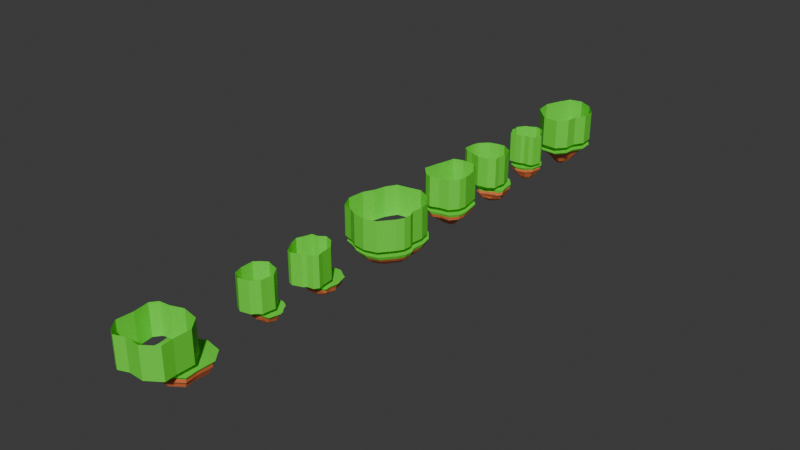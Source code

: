# Source: Island1.blend  (saved by Blender 4.0.36; exported with 4.5.12 LTS)
import bpy
from mathutils import Matrix  # noqa: F401  (used for matrix-valued properties, if any)

bpy.ops.wm.read_factory_settings(use_empty=True)
scene = bpy.context.scene
scene.name = 'Scene'

# ---- collections
col_collection = bpy.data.collections.new('Collection'); scene.collection.children.link(col_collection)

# ---- materials (node trees are filled in below, after node groups)
mat_base = bpy.data.materials.new('Base')
mat_base.alpha_threshold = 0.0
mat_base.use_transparent_shadow = False
mat_base.roughness = 0.5
mat_base.line_color = (0.0, 0.0, 0.0, 1.0)
mat_grass = bpy.data.materials.new('Grass')
mat_grass.use_transparent_shadow = False

# ---- material node trees
mat_base.use_nodes = True; mat_base.node_tree.nodes.clear()
_N = mat_base.node_tree.nodes; _L = mat_base.node_tree.links
n0 = _N.new('ShaderNodeOutputMaterial'); n0.name = 'Material Output'; n0.location = (300, 300)
n1 = _N.new('ShaderNodeBsdfPrincipled'); n1.name = 'Principled BSDF'; n1.location = (10, 300)
n1.inputs[0].default_value = (0.8007, 0.2003, 0.06571, 1.0)
n1.inputs[3].default_value = 1.45
_L.new(n1.outputs[0], n0.inputs[0])
n0.is_active_output = True
mat_grass.use_nodes = True; mat_grass.node_tree.nodes.clear()
_N = mat_grass.node_tree.nodes; _L = mat_grass.node_tree.links
n0 = _N.new('ShaderNodeBsdfPrincipled'); n0.name = 'Principled BSDF'; n0.location = (10, 300)
n0.inputs[0].default_value = (0.1384, 0.8005, 0.04214, 1.0)
n0.inputs[3].default_value = 1.45
n1 = _N.new('ShaderNodeOutputMaterial'); n1.name = 'Material Output'; n1.location = (300, 300)
_L.new(n0.outputs[0], n1.inputs[0])
n1.is_active_output = True

# ---- world
world_world = bpy.data.worlds.new('World'); scene.world = world_world
world_world.use_nodes = True; world_world.node_tree.nodes.clear()
_N = world_world.node_tree.nodes; _L = world_world.node_tree.links
n0 = _N.new('ShaderNodeOutputWorld'); n0.name = 'World Output'; n0.location = (300, 300)
n1 = _N.new('ShaderNodeBackground'); n1.name = 'Background'; n1.location = (10, 300)
n1.inputs[0].default_value = (0.05088, 0.05088, 0.05088, 1.0)
_L.new(n1.outputs[0], n0.inputs[0])
n0.is_active_output = True
world_world.color = (0.05088, 0.05088, 0.05088)
world_world.use_sun_shadow = False
world_world.sun_shadow_jitter_overblur = 0.0

# ---- meshes
me_vert = bpy.data.meshes.new('Vert')
me_vert.from_pydata([(-3.929, 1.172, 0.1266), (-2.851, 2.805, 0.03759), (-1.58, 3.262, 0.08216), (-0.8752, 3.545, -0.0104), (0.06595, 4.102, 0.009945), (1.401, 3.973, 0.05441), (2.797, 3.076, 0.09449), (3.461, 1.859, 0.03672), (4.388, 0.6707, 0.005593), (4.638, -0.2964, 0.1034), (4.261, -1.747, 0.1011), (3.885, -3.169, 0.02102), (2.637, -3.584, 0.03688), (1.082, -3.55, -0.005436), (0.164, -4.01, 0.1052), (-1.547, -4.253, 0.003683), (-3.359, -4.25, -0.002475), (-3.791, -3.222, 0.1092), (-4.561, -1.83, 0.04833), (-4.355, -0.7541, -0.0559), (-4.63, 0.3746, 0.09446), (-3.864, 1.172, -0.04345), (-2.797, 2.743, -0.08508), (-1.548, 3.188, -0.06932), (-2.832, 0.7454, -1.927), (-0.8683, 3.467, -0.1445), (0.05298, 3.989, -0.1137), (1.346, 3.819, -0.07869), (2.696, 2.97, -0.04711), (3.352, 1.795, -0.08789), (4.231, 0.6261, -0.09539), (4.542, -0.31, -0.07533), (4.171, -1.715, -0.04252), (3.744, -3.055, -0.04995), (2.548, -3.44, -0.01677), (1.041, -3.424, -0.01747), (0.1418, -3.853, 0.01359), (-1.513, -4.059, -0.1137), (-3.264, -4.135, -0.08945), (-3.713, -3.149, -0.05907), (-4.407, -1.772, -0.02558), (-4.184, -0.7287, -0.0968), (-4.443, 0.3506, -0.008675), (-3.303, 0.9317, -0.973), (-2.413, 2.311, -1.018), (-1.366, 2.74, -1.029), (-1.876, 0.4036, -2.966), (-0.7822, 2.991, -1.044), (0.03025, 3.404, -1.031), (1.14, 3.233, -0.9823), (2.396, 2.6, -1.052), (2.854, 1.498, -1.008), (3.678, 0.5257, -1.024), (3.96, -0.2987, -1.036), (3.534, -1.504, -0.9821), (3.225, -2.694, -1.018), (2.189, -3.054, -1.008), (0.9111, -3.107, -1.044), (0.1449, -3.474, -1.019), (-1.32, -3.53, -0.9921), (-2.828, -3.617, -1.023), (-3.142, -2.723, -0.9442), (-3.838, -1.575, -0.9945), (-3.628, -0.6695, -0.9968), (-3.892, 0.2736, -0.9927), (-2.078, 1.933, -1.981), (-1.192, 2.317, -2.005), (-1.206, 0.1381, -3.404), (-0.6588, 2.465, -1.966), (0.04226, 2.762, -1.915), (0.981, 2.781, -1.986), (2.02, 2.18, -2.015), (2.416, 1.238, -1.966), (3.041, 0.3571, -1.909), (3.366, -0.3031, -2.0), (3.062, -1.341, -1.988), (2.704, -2.307, -1.941), (1.851, -2.646, -1.971), (0.7278, -2.577, -1.943), (0.07746, -2.944, -1.941), (-1.145, -3.154, -2.013), (-2.45, -3.158, -2.01), (-2.757, -2.392, -1.938), (-3.256, -1.386, -1.919), (-3.133, -0.6127, -1.961), (-3.377, 0.2015, -1.978), (-1.354, 1.104, -2.94), (-0.7953, 1.339, -2.962), (-0.473, 1.477, -2.976), (-0.03418, 1.695, -2.959), (0.5673, 1.655, -2.96), (1.178, 1.229, -2.904), (1.479, 0.6777, -2.946), (1.932, 0.1563, -2.974), (2.083, -0.2895, -2.985), (1.827, -0.9333, -2.879), (1.674, -1.579, -2.942), (1.133, -1.81, -2.996), (0.4308, -1.795, -2.998), (0.002005, -1.962, -2.92), (-0.7711, -2.076, -2.968), (-1.579, -2.076, -2.949), (-1.748, -1.6, -2.86), (-2.074, -0.9772, -2.859), (-1.955, -0.4934, -2.85), (-2.11, 0.01149, -2.857), (-0.8981, 0.5847, -3.42), (-0.5518, 0.7533, -3.473), (-0.3371, 0.8066, -3.421), (-0.05506, 0.885, -3.295), (0.3063, 0.9145, -3.406), (0.7019, 0.6679, -3.414), (0.9093, 0.339, -3.489), (1.123, -0.0248, -3.364), (1.26, -0.2854, -3.474), (1.12, -0.6938, -3.422), (0.9758, -1.058, -3.34), (0.6429, -1.177, -3.351), (0.2274, -1.221, -3.448), (-0.04432, -1.346, -3.416), (-0.5285, -1.402, -3.436), (-1.026, -1.386, -3.391), (-1.183, -1.129, -3.449), (-1.418, -0.7208, -3.496), (-1.284, -0.4148, -3.363), (-1.373, -0.08842, -3.363), (-0.1228, -0.2874, -4.017)], [], [(31, 30, 52, 53), (38, 37, 59, 60), (23, 22, 44, 45), (30, 29, 51, 52), (37, 36, 58, 59), (22, 21, 43, 44), (21, 42, 64, 43), (29, 28, 50, 51), (36, 35, 57, 58), (25, 23, 45, 47), (28, 27, 49, 50), (35, 34, 56, 57), (42, 41, 63, 64), (27, 26, 48, 49), (34, 33, 55, 56), (41, 40, 62, 63), (26, 25, 47, 48), (33, 32, 54, 55), (40, 39, 61, 62), (32, 31, 53, 54), (39, 38, 60, 61), (14, 13, 35, 36), (7, 6, 28, 29), (0, 20, 42, 21), (1, 0, 21, 22), (15, 14, 36, 37), (8, 7, 29, 30), (2, 1, 22, 23), (16, 15, 37, 38), (9, 8, 30, 31), (17, 16, 38, 39), (10, 9, 31, 32), (18, 17, 39, 40), (11, 10, 32, 33), (4, 3, 25, 26), (19, 18, 40, 41), (12, 11, 33, 34), (5, 4, 26, 27), (20, 19, 41, 42), (13, 12, 34, 35), (6, 5, 27, 28), (3, 2, 23, 25), (57, 56, 77, 78), (64, 63, 84, 85), (49, 48, 69, 70), (56, 55, 76, 77), (63, 62, 83, 84), (48, 47, 68, 69), (55, 54, 75, 76), (62, 61, 82, 83), (54, 53, 74, 75), (61, 60, 81, 82), (53, 52, 73, 74), (60, 59, 80, 81), (45, 44, 65, 66), (52, 51, 72, 73), (59, 58, 79, 80), (44, 43, 24, 65), (43, 64, 85, 24), (51, 50, 71, 72), (58, 57, 78, 79), (47, 45, 66, 68), (50, 49, 70, 71), (73, 72, 92, 93), (80, 79, 99, 100), (65, 24, 46, 86), (24, 85, 105, 46), (72, 71, 91, 92), (79, 78, 98, 99), (68, 66, 87, 88), (71, 70, 90, 91), (78, 77, 97, 98), (85, 84, 104, 105), (70, 69, 89, 90), (77, 76, 96, 97), (84, 83, 103, 104), (69, 68, 88, 89), (76, 75, 95, 96), (83, 82, 102, 103), (75, 74, 94, 95), (82, 81, 101, 102), (74, 73, 93, 94), (81, 80, 100, 101), (66, 65, 86, 87), (95, 94, 114, 115), (102, 101, 121, 122), (94, 93, 113, 114), (101, 100, 120, 121), (87, 86, 106, 107), (93, 92, 112, 113), (100, 99, 119, 120), (86, 46, 67, 106), (46, 105, 125, 67), (92, 91, 111, 112), (99, 98, 118, 119), (88, 87, 107, 108), (91, 90, 110, 111), (98, 97, 117, 118), (105, 104, 124, 125), (90, 89, 109, 110), (97, 96, 116, 117), (104, 103, 123, 124), (89, 88, 108, 109), (96, 95, 115, 116), (103, 102, 122, 123), (67, 125, 124, 123, 122, 121, 120, 119, 118, 117, 116, 115, 114, 113, 112, 111, 110, 109, 108, 107, 106)])
me_vert.materials.append(mat_base)
me_vert.update()
me_vert_001 = bpy.data.meshes.new('Vert.001')
me_vert_001.from_pydata([(-3.929, 1.544, -0.6088), (-2.851, 3.177, -0.6978), (-1.58, 3.634, -0.6532), (-0.8752, 3.918, -0.7458), (0.06595, 4.474, -0.7254), (1.401, 4.346, -0.681), (2.797, 3.448, -0.6409), (3.461, 2.232, -0.6987), (4.388, 1.043, -0.7298), (4.638, 0.076, -0.632), (4.261, -1.375, -0.6343), (3.885, -2.796, -0.7144), (2.637, -3.211, -0.6985), (1.082, -3.178, -0.7408), (0.164, -3.638, -0.6301), (-1.547, -3.881, -0.7317), (-3.359, -3.877, -0.7379), (-3.791, -2.85, -0.6262), (-4.561, -1.458, -0.6871), (-4.355, -0.3817, -0.7913), (-4.63, 0.747, -0.6409), (-4.473, 1.776, -0.004359), (-3.195, 3.553, -0.009055), (-1.765, 4.076, -0.0196), (-5.144, 0.8186, -0.03718), (-0.09077, -0.0293, 0.04716), (-0.9984, 4.479, 0.001169), (0.09755, 5.055, -0.001394), (1.601, 4.873, -0.01687), (3.207, 3.913, -0.00272), (3.884, 2.471, -0.02083), (4.943, 1.138, -0.02953), (5.3, 0.04981, -0.01642), (4.861, -1.588, -0.01184), (4.45, -3.221, 0.01282), (3.015, -3.707, 0.004279), (1.266, -3.676, 0.008205), (0.2291, -4.219, 0.00339), (-1.725, -4.45, 0.007817), (-3.758, -4.425, -0.01608), (-4.214, -3.227, -0.04097), (-5.063, -1.666, -0.04029), (-4.783, -0.4472, -0.05665)], [], [(9, 10, 33, 32), (16, 17, 40, 39), (8, 9, 32, 31), (15, 16, 39, 38), (1, 2, 23, 22), (7, 8, 31, 30), (14, 15, 38, 37), (0, 1, 22, 21), (20, 0, 21, 24), (6, 7, 30, 29), (13, 14, 37, 36), (2, 3, 26, 23), (5, 6, 29, 28), (12, 13, 36, 35), (19, 20, 24, 42), (4, 5, 28, 27), (11, 12, 35, 34), (18, 19, 42, 41), (3, 4, 27, 26), (10, 11, 34, 33), (17, 18, 41, 40), (21, 25, 24), (24, 25, 42), (42, 25, 41), (41, 25, 40), (40, 25, 39), (39, 25, 38), (38, 25, 37), (37, 25, 36), (36, 25, 35), (35, 25, 34), (34, 25, 33), (33, 25, 32), (32, 25, 31), (31, 25, 30), (30, 25, 29), (29, 25, 28), (28, 25, 27), (27, 25, 26), (26, 25, 23), (23, 25, 22), (22, 25, 21)])
me_vert_001.materials.append(mat_grass)
me_vert_001.update()
me_vert_002 = bpy.data.meshes.new('Vert.002')
me_vert_002.from_pydata([(-5.499, 2.436, -0.07767), (-3.324, 4.467, -0.02006), (-1.913, 4.89, -0.01399), (-0.2453, 5.386, -0.09453), (1.382, 5.458, -0.06623), (3.062, 4.318, -0.07), (4.463, 3.517, -0.07044), (4.929, 2.015, -0.01997), (5.541, -0.09976, -0.05559), (5.163, -2.348, -0.02068), (5.16, -3.975, -0.1069), (3.28, -5.377, -0.02775), (0.2337, -5.808, -0.08815), (-2.635, -4.814, -0.1043), (-4.862, -4.368, 0.001778), (-6.346, -3.191, -0.00431), (-6.385, -0.93, -0.08188), (-6.102, 1.104, -0.07414), (-5.274, 2.367, -0.9334), (-3.128, 4.216, -0.9171), (-1.803, 4.606, -0.9245), (-0.2688, 5.284, -0.9854), (1.302, 5.257, -0.9447), (2.873, 4.096, -0.883), (4.258, 3.404, -0.936), (4.589, 1.938, -0.9156), (5.168, -0.05996, -0.8661), (4.798, -2.198, -0.9109), (5.042, -3.788, -0.9884), (3.078, -4.973, -0.8908), (0.1941, -5.583, -0.9684), (-2.561, -4.683, -1.001), (-4.549, -3.956, -0.8726), (-5.933, -2.919, -0.8978), (-6.147, -0.8288, -0.9576), (-5.825, 1.098, -0.9204), (-4.849, 2.189, -1.735), (-2.879, 3.869, -1.714), (-1.688, 4.285, -1.766), (-0.2657, 4.817, -1.755), (1.147, 4.729, -1.666), (2.647, 3.824, -1.723), (3.895, 3.143, -1.747), (4.25, 1.802, -1.769), (4.919, -0.02564, -1.819), (4.458, -1.988, -1.776), (4.516, -3.419, -1.71), (2.801, -4.565, -1.719), (0.1683, -5.01, -1.692), (-2.321, -4.146, -1.696), (-4.181, -3.612, -1.688), (-5.464, -2.671, -1.74), (-5.64, -0.7442, -1.755), (-5.327, 1.014, -1.696), (-2.688, 1.242, -3.414), (-3.781, 1.717, -2.654), (-2.239, 2.962, -2.56), (-1.336, 3.299, -2.657), (-0.2549, 3.75, -2.698), (0.8403, 3.709, -2.621), (1.969, 2.963, -2.611), (2.868, 2.403, -2.538), (3.102, 1.385, -2.537), (3.71, 0.01304, -2.739), (3.375, -1.497, -2.713), (3.461, -2.61, -2.699), (2.124, -3.517, -2.706), (0.07641, -3.835, -2.632), (-1.877, -3.267, -2.777), (-3.273, -2.758, -2.616), (-4.193, -1.984, -2.532), (-4.343, -0.5357, -2.603), (-4.122, 0.8121, -2.564), (-1.287, 0.6308, -4.178), (-1.615, 2.096, -3.319), (-0.9851, 2.308, -3.356), (-0.2465, 2.631, -3.413), (0.5163, 2.631, -3.401), (1.276, 2.07, -3.316), (1.933, 1.719, -3.345), (2.1, 1.017, -3.343), (2.41, 0.05658, -3.312), (2.163, -0.9754, -3.271), (2.285, -1.732, -3.35), (1.367, -2.317, -3.312), (-0.02014, -2.584, -3.349), (-1.354, -2.184, -3.447), (-2.324, -1.852, -3.358), (-2.997, -1.342, -3.387), (-3.02, -0.3229, -3.279), (-2.918, 0.6102, -3.326), (-0.8398, 1.033, -4.26), (-0.5613, 1.096, -4.203), (-0.226, 1.221, -4.182), (0.1034, 1.242, -4.253), (0.4469, 1.01, -4.241), (0.7102, 0.8331, -4.15), (0.7651, 0.5194, -4.086), (0.9246, 0.107, -4.138), (0.8057, -0.347, -4.07), (0.8379, -0.6877, -4.088), (0.4817, -0.9582, -4.254), (-0.1311, -1.039, -4.156), (-0.7158, -0.8723, -4.261), (-1.154, -0.7537, -4.283), (-1.435, -0.5037, -4.19), (-1.488, -0.05416, -4.27), (-1.382, 0.3465, -4.101), (-0.2243, 0.08434, -4.298)], [], [(22, 21, 39, 40), (29, 28, 46, 47), (18, 35, 53, 36), (21, 20, 38, 39), (28, 27, 45, 46), (35, 34, 52, 53), (20, 19, 37, 38), (27, 26, 44, 45), (34, 33, 51, 52), (19, 18, 36, 37), (26, 25, 43, 44), (33, 32, 50, 51), (25, 24, 42, 43), (32, 31, 49, 50), (24, 23, 41, 42), (31, 30, 48, 49), (23, 22, 40, 41), (30, 29, 47, 48), (11, 10, 28, 29), (4, 3, 21, 22), (12, 11, 29, 30), (5, 4, 22, 23), (13, 12, 30, 31), (6, 5, 23, 24), (14, 13, 31, 32), (7, 6, 24, 25), (15, 14, 32, 33), (8, 7, 25, 26), (1, 0, 18, 19), (16, 15, 33, 34), (9, 8, 26, 27), (2, 1, 19, 20), (17, 16, 34, 35), (10, 9, 27, 28), (3, 2, 20, 21), (0, 17, 35, 18), (41, 40, 59, 60), (48, 47, 66, 67), (40, 39, 58, 59), (47, 46, 65, 66), (36, 53, 72, 55), (39, 38, 57, 58), (46, 45, 64, 65), (53, 52, 71, 72), (38, 37, 56, 57), (45, 44, 63, 64), (52, 51, 70, 71), (37, 36, 55, 56), (44, 43, 62, 63), (51, 50, 69, 70), (43, 42, 61, 62), (50, 49, 68, 69), (42, 41, 60, 61), (49, 48, 67, 68), (61, 60, 78, 79), (68, 67, 85, 86), (60, 59, 77, 78), (67, 66, 84, 85), (59, 58, 76, 77), (66, 65, 83, 84), (55, 72, 90, 54), (58, 57, 75, 76), (65, 64, 82, 83), (72, 71, 89, 90), (57, 56, 74, 75), (64, 63, 81, 82), (71, 70, 88, 89), (56, 55, 54, 74), (63, 62, 80, 81), (70, 69, 87, 88), (62, 61, 79, 80), (69, 68, 86, 87), (80, 79, 96, 97), (87, 86, 103, 104), (79, 78, 95, 96), (86, 85, 102, 103), (78, 77, 94, 95), (85, 84, 101, 102), (77, 76, 93, 94), (84, 83, 100, 101), (54, 90, 107, 73), (76, 75, 92, 93), (83, 82, 99, 100), (90, 89, 106, 107), (75, 74, 91, 92), (82, 81, 98, 99), (89, 88, 105, 106), (74, 54, 73, 91), (81, 80, 97, 98), (88, 87, 104, 105), (73, 107, 108), (107, 106, 108), (106, 105, 108), (105, 104, 108), (104, 103, 108), (103, 102, 108), (102, 101, 108), (101, 100, 108), (100, 99, 108), (99, 98, 108), (98, 97, 108), (97, 96, 108), (96, 95, 108), (95, 94, 108), (94, 93, 108), (93, 92, 108), (92, 91, 108), (91, 73, 108)])
me_vert_002.materials.append(mat_base)
me_vert_002.update()
me_vert_003 = bpy.data.meshes.new('Vert.003')
me_vert_003.from_pydata([(-5.499, 2.564, -0.8488), (-3.324, 4.595, -0.7912), (-1.913, 5.018, -0.7851), (-0.2453, 5.514, -0.8657), (1.382, 5.587, -0.8374), (3.062, 4.446, -0.8412), (4.463, 3.645, -0.8416), (4.929, 2.143, -0.7911), (5.541, 0.02865, -0.8267), (5.163, -2.22, -0.7918), (5.16, -3.847, -0.878), (3.28, -5.248, -0.7989), (0.2337, -5.68, -0.8593), (-2.635, -4.685, -0.8755), (-4.862, -4.239, -0.7694), (-6.346, -3.062, -0.7755), (-6.385, -0.8016, -0.853), (-6.102, 1.232, -0.8453), (-6.031, 2.798, -0.05051), (-3.637, 5.035, 0.01294), (-2.083, 5.501, 0.01962), (-0.2465, 6.047, -0.06907), (1.545, 6.127, -0.03791), (3.395, 4.871, -0.04206), (4.938, 3.989, -0.04254), (5.451, 2.335, 0.01303), (6.125, 0.006619, -0.0262), (5.709, -2.469, 0.01225), (5.705, -4.261, -0.08268), (3.635, -5.804, 0.004465), (0.2809, -6.279, -0.06204), (-2.878, -5.184, -0.07987), (-5.33, -4.693, 0.03698), (-6.965, -3.397, 0.03027), (-7.008, -0.9076, -0.05514), (-6.696, 1.332, -0.04661)], [], [(5, 6, 24, 23), (12, 13, 31, 30), (4, 5, 23, 22), (11, 12, 30, 29), (3, 4, 22, 21), (10, 11, 29, 28), (17, 0, 18, 35), (2, 3, 21, 20), (9, 10, 28, 27), (16, 17, 35, 34), (1, 2, 20, 19), (8, 9, 27, 26), (15, 16, 34, 33), (0, 1, 19, 18), (7, 8, 26, 25), (14, 15, 33, 32), (6, 7, 25, 24), (13, 14, 32, 31), (18, 19, 20, 21, 22, 23, 24, 25, 26, 27, 28, 29, 30, 31, 32, 33, 34, 35)])
me_vert_003.materials.append(mat_grass)
me_vert_003.update()
me_vert_004 = bpy.data.meshes.new('Vert.004')
me_vert_004.from_pydata([(5.676, 10.27, -0.1115), (8.225, 7.165, -0.1403), (9.065, 3.754, -0.09377), (8.633, 0.2265, -0.08869), (9.523, -1.775, -0.1172), (9.359, -4.147, -0.1076), (8.137, -6.306, -0.114), (4.863, -10.31, -0.1123), (0.9923, -11.36, -0.1324), (-2.73, -10.79, -0.09541), (-5.492, -9.141, -0.1417), (-8.463, -8.219, -0.09532), (-10.47, -4.172, -0.141), (-9.898, 0.9887, -0.09669), (-8.325, 3.981, -0.09481), (-7.499, 7.419, -0.1128), (-5.63, 10.7, -0.1322), (-2.172, 11.18, -0.07681), (1.881, 12.09, -0.08706), (5.167, 9.303, -1.296), (7.641, 6.579, -1.299), (8.365, 3.438, -1.339), (7.876, 0.1776, -1.386), (8.731, -1.596, -1.373), (8.562, -3.778, -1.341), (7.438, -5.651, -1.375), (4.402, -9.373, -1.267), (0.926, -10.39, -1.345), (-2.451, -9.771, -1.321), (-5.016, -8.423, -1.424), (-7.663, -7.485, -1.26), (-9.761, -3.847, -1.436), (-9.022, 0.9551, -1.278), (-7.414, 3.567, -1.331), (-6.848, 6.772, -1.341), (-5.157, 9.856, -1.409), (-1.965, 10.15, -1.344), (1.725, 10.95, -1.332), (4.331, 7.704, -2.776), (6.464, 5.502, -2.89), (6.894, 2.86, -2.725), (6.575, 0.1634, -2.889), (7.138, -1.338, -2.704), (7.068, -3.096, -2.73), (6.14, -4.62, -2.764), (3.681, -7.73, -2.719), (0.818, -8.619, -2.875), (-1.957, -8.019, -2.732), (-4.091, -6.938, -2.892), (-6.317, -6.222, -2.804), (-8.039, -3.17, -2.951), (-7.497, 0.8427, -2.853), (-6.164, 2.996, -2.927), (-5.642, 5.615, -2.84), (-4.171, 8.092, -2.779), (-1.572, 8.407, -2.835), (1.473, 9.017, -2.755), (3.06, 5.33, -3.918), (4.498, 3.804, -3.971), (4.857, 2.005, -3.972), (4.649, 0.1342, -4.146), (5.119, -0.8867, -4.104), (4.985, -2.119, -3.978), (4.311, -3.16, -3.952), (2.692, -5.417, -4.164), (0.6603, -5.963, -4.136), (-1.295, -5.605, -4.135), (-2.765, -4.824, -4.22), (-4.283, -4.277, -4.001), (-5.46, -2.173, -4.131), (-5.094, 0.5973, -4.065), (-4.144, 2.083, -4.092), (-3.791, 3.914, -4.036), (-2.834, 5.688, -4.161), (-1.001, 5.826, -4.018), (1.106, 6.253, -3.942), (1.931, 3.187, -5.09), (2.873, 2.331, -5.325), (3.043, 1.224, -5.199), (2.886, 0.1132, -5.232), (3.177, -0.4891, -5.238), (3.122, -1.24, -5.219), (2.708, -1.866, -5.183), (1.727, -3.196, -5.281), (0.5118, -3.504, -5.228), (-0.6289, -3.244, -5.107), (-1.491, -2.765, -5.124), (-2.432, -2.521, -5.193), (-3.091, -1.254, -5.163), (-2.855, 0.3654, -5.083), (-2.309, 1.252, -5.14), (-2.099, 2.337, -5.103), (-1.55, 3.383, -5.186), (-0.4683, 3.491, -5.171), (0.7859, 3.822, -5.304), (0.762, 0.977, -6.378), (1.052, 0.7363, -6.534), (1.057, 0.4177, -6.377), (0.9706, 0.0765, -6.276), (1.11, -0.09909, -6.419), (1.114, -0.3142, -6.46), (0.9921, -0.4933, -6.42), (0.7085, -0.8945, -6.526), (0.3465, -1.025, -6.644), (0.02237, -0.8883, -6.385), (-0.2304, -0.7192, -6.322), (-0.5214, -0.6902, -6.494), (-0.7115, -0.3195, -6.489), (-0.6315, 0.1547, -6.419), (-0.4709, 0.4175, -6.42), (-0.4163, 0.7343, -6.444), (-0.2263, 1.006, -6.317), (0.06755, 1.076, -6.449), (0.4329, 1.187, -6.552)], [], [(23, 22, 41, 42), (1, 0, 19, 20), (16, 15, 34, 35), (9, 8, 27, 28), (2, 1, 20, 21), (17, 16, 35, 36), (10, 9, 28, 29), (3, 2, 21, 22), (18, 17, 36, 37), (11, 10, 29, 30), (4, 3, 22, 23), (12, 11, 30, 31), (5, 4, 23, 24), (0, 18, 37, 19), (13, 12, 31, 32), (6, 5, 24, 25), (14, 13, 32, 33), (7, 6, 25, 26), (15, 14, 33, 34), (8, 7, 26, 27), (41, 40, 59, 60), (19, 37, 56, 38), (31, 30, 49, 50), (24, 23, 42, 43), (32, 31, 50, 51), (25, 24, 43, 44), (33, 32, 51, 52), (26, 25, 44, 45), (20, 19, 38, 39), (34, 33, 52, 53), (27, 26, 45, 46), (35, 34, 53, 54), (28, 27, 46, 47), (21, 20, 39, 40), (36, 35, 54, 55), (29, 28, 47, 48), (22, 21, 40, 41), (37, 36, 55, 56), (30, 29, 48, 49), (59, 58, 77, 78), (56, 55, 74, 75), (49, 48, 67, 68), (42, 41, 60, 61), (38, 56, 75, 57), (50, 49, 68, 69), (43, 42, 61, 62), (51, 50, 69, 70), (44, 43, 62, 63), (52, 51, 70, 71), (45, 44, 63, 64), (53, 52, 71, 72), (46, 45, 64, 65), (39, 38, 57, 58), (54, 53, 72, 73), (47, 46, 65, 66), (40, 39, 58, 59), (55, 54, 73, 74), (48, 47, 66, 67), (77, 76, 95, 96), (74, 73, 92, 93), (67, 66, 85, 86), (60, 59, 78, 79), (75, 74, 93, 94), (68, 67, 86, 87), (61, 60, 79, 80), (57, 75, 94, 76), (69, 68, 87, 88), (62, 61, 80, 81), (70, 69, 88, 89), (63, 62, 81, 82), (71, 70, 89, 90), (64, 63, 82, 83), (72, 71, 90, 91), (65, 64, 83, 84), (58, 57, 76, 77), (73, 72, 91, 92), (66, 65, 84, 85), (95, 113, 112, 111, 110, 109, 108, 107, 106, 105, 104, 103, 102, 101, 100, 99, 98, 97, 96), (92, 91, 110, 111), (85, 84, 103, 104), (78, 77, 96, 97), (93, 92, 111, 112), (86, 85, 104, 105), (79, 78, 97, 98), (94, 93, 112, 113), (87, 86, 105, 106), (80, 79, 98, 99), (76, 94, 113, 95), (88, 87, 106, 107), (81, 80, 99, 100), (89, 88, 107, 108), (82, 81, 100, 101), (90, 89, 108, 109), (83, 82, 101, 102), (91, 90, 109, 110), (84, 83, 102, 103)])
me_vert_004.materials.append(mat_base)
me_vert_004.update()
me_vert_005 = bpy.data.meshes.new('Vert.005')
me_vert_005.from_pydata([(5.676, 10.31, -1.107), (8.225, 7.206, -1.135), (9.065, 3.796, -1.089), (8.633, 0.268, -1.084), (9.523, -1.734, -1.112), (9.359, -4.105, -1.103), (8.137, -6.265, -1.109), (4.863, -10.27, -1.107), (0.9923, -11.31, -1.128), (-2.73, -10.75, -1.09), (-5.492, -9.099, -1.137), (-8.463, -8.178, -1.09), (-10.47, -4.13, -1.136), (-9.898, 1.03, -1.092), (-8.325, 4.022, -1.09), (-7.499, 7.46, -1.108), (-5.63, 10.75, -1.127), (-2.172, 11.22, -1.072), (1.881, 12.14, -1.082), (5.971, 10.87, -0.02971), (8.659, 7.594, -0.06018), (9.545, 3.996, -0.01105), (9.09, 0.2751, -0.005701), (10.03, -1.836, -0.0358), (9.856, -4.338, -0.02566), (8.567, -6.616, -0.03235), (5.113, -10.84, -0.0306), (1.03, -11.94, -0.05185), (-2.896, -11.35, -0.01279), (-5.809, -9.606, -0.06162), (-8.943, -8.634, -0.0127), (-11.06, -4.364, -0.06092), (-10.46, 1.079, -0.01413), (-8.798, 4.235, -0.01215), (-7.926, 7.862, -0.03112), (-5.955, 11.33, -0.05162), (-2.308, 11.83, 0.00683), (1.967, 12.79, -0.003975)], [], [(12, 13, 32, 31), (5, 6, 25, 24), (13, 14, 33, 32), (6, 7, 26, 25), (14, 15, 34, 33), (7, 8, 27, 26), (0, 1, 20, 19), (15, 16, 35, 34), (8, 9, 28, 27), (1, 2, 21, 20), (16, 17, 36, 35), (9, 10, 29, 28), (2, 3, 22, 21), (17, 18, 37, 36), (10, 11, 30, 29), (3, 4, 23, 22), (11, 12, 31, 30), (4, 5, 24, 23), (18, 0, 19, 37), (19, 20, 21, 22, 23, 24, 25, 26, 27, 28, 29, 30, 31, 32, 33, 34, 35, 36, 37)])
me_vert_005.materials.append(mat_grass)
me_vert_005.update()
me_vert_006 = bpy.data.meshes.new('Vert.006')
me_vert_006.from_pydata([(2.349, 7.831, -0.06961), (5.137, 5.087, -0.08302), (5.664, 2.185, -0.09053), (6.231, -1.089, -0.07649), (5.826, -3.422, -0.08724), (3.767, -5.97, -0.09479), (0.6239, -6.426, -0.09631), (-1.962, -7.438, -0.06032), (-4.192, -6.452, -0.06923), (-6.802, -3.58, -0.04791), (-5.748, 1.527, -0.0902), (-5.034, 4.178, -0.07481), (-4.443, 6.962, -0.06762), (-1.62, 7.94, -0.08033), (2.21, 7.312, -1.331), (4.787, 4.728, -1.231), (5.279, 2.032, -1.248), (5.801, -1.027, -1.258), (5.466, -3.204, -1.283), (3.562, -5.633, -1.322), (0.5869, -5.952, -1.201), (-1.82, -6.874, -1.223), (-3.9, -6.047, -1.346), (-6.262, -3.334, -1.233), (-5.379, 1.445, -1.309), (-4.692, 3.893, -1.309), (-4.148, 6.503, -1.331), (-1.504, 7.419, -1.306), (1.173, 3.937, -3.535), (1.728, 5.735, -2.285), (3.808, 3.752, -2.286), (4.151, 1.616, -2.239), (4.601, -0.7854, -2.302), (4.3, -2.494, -2.275), (2.771, -4.356, -2.229), (0.4694, -4.696, -2.237), (-1.421, -5.435, -2.295), (-3.012, -4.66, -2.207), (-4.897, -2.586, -2.188), (-4.208, 1.151, -2.272), (-3.679, 3.072, -2.286), (-3.245, 5.112, -2.296), (-1.179, 5.832, -2.272), (0.7037, 2.411, -4.784), (2.559, 2.57, -3.494), (2.891, 1.142, -3.576), (3.125, -0.5061, -3.542), (2.938, -1.674, -3.546), (1.88, -2.927, -3.49), (0.331, -3.224, -3.571), (-0.9716, -3.698, -3.575), (-2.073, -3.174, -3.541), (-3.361, -1.743, -3.514), (-2.856, 0.811, -3.522), (-2.509, 2.125, -3.545), (-2.227, 3.527, -3.572), (-0.8073, 4.009, -3.539), (0.3461, 1.254, -5.414), (1.568, 1.608, -4.815), (1.715, 0.7243, -4.804), (1.964, -0.2732, -4.904), (1.823, -0.9981, -4.885), (1.16, -1.773, -4.84), (0.1973, -1.91, -4.83), (-0.5941, -2.152, -4.762), (-1.252, -1.877, -4.796), (-2.039, -1.023, -4.802), (-1.768, 0.5367, -4.85), (-1.566, 1.34, -4.875), (-1.329, 2.163, -4.803), (-0.4889, 2.456, -4.795), (0.7698, 0.8492, -5.413), (0.8316, 0.406, -5.37), (0.9347, -0.09255, -5.415), (0.9045, -0.4489, -5.516), (0.5827, -0.8491, -5.508), (0.09395, -0.9032, -5.449), (-0.3032, -1.043, -5.44), (-0.6447, -0.9048, -5.491), (-1.053, -0.4714, -5.527), (-0.8783, 0.3129, -5.459), (-0.7686, 0.7172, -5.467), (-0.6959, 1.151, -5.543), (-0.2535, 1.299, -5.505), (-0.03293, 0.1135, -5.52)], [], [(24, 23, 38, 39), (16, 15, 30, 31), (23, 22, 37, 38), (15, 14, 29, 30), (22, 21, 36, 37), (14, 27, 42, 29), (21, 20, 35, 36), (20, 19, 34, 35), (27, 26, 41, 42), (19, 18, 33, 34), (26, 25, 40, 41), (18, 17, 32, 33), (25, 24, 39, 40), (17, 16, 31, 32), (9, 8, 22, 23), (2, 1, 15, 16), (10, 9, 23, 24), (3, 2, 16, 17), (11, 10, 24, 25), (4, 3, 17, 18), (12, 11, 25, 26), (5, 4, 18, 19), (13, 12, 26, 27), (6, 5, 19, 20), (7, 6, 20, 21), (0, 13, 27, 14), (8, 7, 21, 22), (1, 0, 14, 15), (34, 33, 47, 48), (41, 40, 54, 55), (33, 32, 46, 47), (40, 39, 53, 54), (32, 31, 45, 46), (39, 38, 52, 53), (31, 30, 44, 45), (38, 37, 51, 52), (30, 29, 28, 44), (37, 36, 50, 51), (29, 42, 56, 28), (36, 35, 49, 50), (35, 34, 48, 49), (42, 41, 55, 56), (49, 48, 62, 63), (56, 55, 69, 70), (48, 47, 61, 62), (55, 54, 68, 69), (47, 46, 60, 61), (54, 53, 67, 68), (46, 45, 59, 60), (53, 52, 66, 67), (45, 44, 58, 59), (52, 51, 65, 66), (44, 28, 43, 58), (51, 50, 64, 65), (28, 56, 70, 43), (50, 49, 63, 64), (58, 43, 57, 71), (65, 64, 77, 78), (43, 70, 83, 57), (64, 63, 76, 77), (63, 62, 75, 76), (70, 69, 82, 83), (62, 61, 74, 75), (69, 68, 81, 82), (61, 60, 73, 74), (68, 67, 80, 81), (60, 59, 72, 73), (67, 66, 79, 80), (59, 58, 71, 72), (66, 65, 78, 79), (57, 83, 84), (83, 82, 84), (82, 81, 84), (81, 80, 84), (80, 79, 84), (79, 78, 84), (78, 77, 84), (77, 76, 84), (76, 75, 84), (75, 74, 84), (74, 73, 84), (73, 72, 84), (72, 71, 84), (71, 57, 84)])
me_vert_006.materials.append(mat_base)
me_vert_006.update()
me_vert_007 = bpy.data.meshes.new('Vert.007')
me_vert_007.from_pydata([(2.349, 7.831, -0.8893), (5.137, 5.088, -0.9027), (5.664, 2.186, -0.9102), (6.231, -1.088, -0.8962), (5.826, -3.422, -0.9069), (3.767, -5.969, -0.9145), (0.6239, -6.426, -0.916), (-1.962, -7.438, -0.88), (-4.192, -6.452, -0.8889), (-6.802, -3.579, -0.8676), (-5.748, 1.528, -0.9099), (-5.034, 4.178, -0.8945), (-4.443, 6.962, -0.8873), (-1.62, 7.941, -0.9), (2.487, 8.277, -0.03467), (2.349, 7.831, -0.8893), (5.137, 5.088, -0.9027), (5.664, 2.186, -0.9102), (6.231, -1.088, -0.8962), (5.826, -3.422, -0.9069), (3.767, -5.969, -0.9145), (0.6239, -6.426, -0.916), (-1.962, -7.438, -0.88), (-4.192, -6.452, -0.8889), (-6.802, -3.579, -0.8676), (-5.748, 1.528, -0.9099), (-5.034, 4.178, -0.8945), (-4.443, 6.962, -0.8873), (-1.62, 7.941, -0.9), (5.436, 5.375, -0.04886), (5.994, 2.305, -0.0568), (6.594, -1.158, -0.04196), (6.166, -3.627, -0.05332), (3.988, -6.321, -0.06131), (0.663, -6.804, -0.06292), (-2.072, -7.874, -0.02484), (-4.431, -6.831, -0.03427), (-7.192, -3.793, -0.01172), (-6.077, 1.609, -0.05645), (-5.322, 4.413, -0.04017), (-4.697, 7.358, -0.03257), (-1.711, 8.393, -0.04602)], [], [(0, 1, 16, 15), (7, 8, 23, 22), (13, 0, 15, 28), (6, 7, 22, 21), (5, 6, 21, 20), (12, 13, 28, 27), (4, 5, 20, 19), (11, 12, 27, 26), (3, 4, 19, 18), (10, 11, 26, 25), (2, 3, 18, 17), (9, 10, 25, 24), (1, 2, 17, 16), (8, 9, 24, 23), (18, 19, 32, 31), (25, 26, 39, 38), (17, 18, 31, 30), (24, 25, 38, 37), (16, 17, 30, 29), (23, 24, 37, 36), (15, 16, 29, 14), (22, 23, 36, 35), (28, 15, 14, 41), (21, 22, 35, 34), (20, 21, 34, 33), (27, 28, 41, 40), (19, 20, 33, 32), (26, 27, 40, 39), (14, 29, 30, 31, 32, 33, 34, 35, 36, 37, 38, 39, 40, 41)])
me_vert_007.materials.append(mat_grass)
me_vert_007.update()
me_vert_008 = bpy.data.meshes.new('Vert.008')
me_vert_008.from_pydata([(2.933, 5.472, -0.0311), (5.257, 2.815, -0.1076), (5.718, -0.7343, 0.04411), (6.123, -2.53, 0.003463), (5.166, -3.872, -0.04215), (3.264, -4.165, -0.01368), (2.456, -4.978, 0.006212), (-0.5726, -5.959, -0.03435), (-1.956, -5.44, -0.03779), (-3.864, -2.141, 0.02072), (-4.884, 0.596, -0.08599), (-4.112, 2.088, -0.009572), (-3.161, 4.735, -0.01098), (-1.266, 4.914, -0.01878), (0.6427, 6.14, 0.04071), (2.955, 5.467, -0.9678), (5.289, 2.814, -0.9144), (5.491, -0.8068, -0.8634), (6.03, -2.443, -0.9277), (5.172, -3.947, -1.011), (3.313, -4.265, -0.9996), (2.431, -4.945, -0.9305), (-0.5809, -6.042, -0.9938), (-1.948, -5.484, -0.961), (-3.735, -2.093, -0.9031), (-4.926, 0.5981, -0.937), (-4.156, 2.085, -1.002), (-3.129, 4.685, -0.9324), (-1.254, 4.875, -0.9503), (0.6793, 5.969, -0.8908), (2.364, 3.96, -2.998), (2.579, 4.535, -2.056), (4.661, 2.373, -2.087), (4.816, -0.7027, -2.047), (5.19, -2.086, -2.05), (4.454, -3.301, -2.093), (2.892, -3.591, -2.11), (2.133, -4.162, -2.04), (-0.3761, -5.191, -2.164), (-1.48, -4.616, -2.045), (-3.112, -1.836, -2.095), (-3.973, 0.4582, -2.011), (-3.316, 1.695, -2.083), (-2.516, 3.918, -2.052), (-0.9222, 4.029, -2.051), (0.6771, 5.09, -2.093), (1.847, 2.635, -3.891), (4.226, 2.079, -3.07), (4.283, -0.6494, -2.96), (4.683, -1.856, -3.009), (3.957, -2.826, -2.951), (2.597, -3.115, -2.998), (2.044, -3.769, -3.061), (-0.2283, -4.485, -3.026), (-1.261, -4.136, -3.049), (-2.62, -1.633, -3.033), (-3.383, 0.379, -2.946), (-2.823, 1.467, -3.033), (-2.106, 3.41, -2.979), (-0.7377, 3.597, -3.061), (0.6889, 4.438, -3.027), (1.322, 1.247, -4.796), (3.179, 1.383, -4.083), (3.301, -0.4936, -4.059), (3.515, -1.348, -4.046), (3.001, -2.05, -3.98), (2.037, -2.21, -3.977), (1.615, -2.626, -3.981), (0.08351, -3.137, -3.969), (-0.5808, -2.875, -3.925), (-1.606, -1.199, -4.06), (-2.221, 0.2152, -4.09), (-1.74, 0.9603, -4.052), (-1.221, 2.301, -3.958), (-0.2874, 2.48, -4.128), (0.7193, 2.986, -3.962), (1.949, 0.5876, -4.828), (1.992, -0.3444, -4.718), (2.121, -0.7587, -4.794), (1.874, -1.093, -4.681), (1.381, -1.172, -4.674), (1.222, -1.414, -4.862), (0.4281, -1.679, -4.875), (0.08454, -1.519, -4.721), (-0.3548, -0.6528, -4.625), (-0.686, 0.007011, -4.756), (-0.4292, 0.3564, -4.649), (-0.2244, 1.058, -4.784), (0.259, 1.08, -4.693), (0.7518, 1.377, -4.699), (0.7547, -0.1375, -4.903)], [], [(27, 26, 42, 43), (18, 17, 33, 34), (26, 25, 41, 42), (17, 16, 32, 33), (25, 24, 40, 41), (16, 15, 31, 32), (24, 23, 39, 40), (15, 29, 45, 31), (23, 22, 38, 39), (19, 18, 34, 35), (22, 21, 37, 38), (29, 28, 44, 45), (21, 20, 36, 37), (28, 27, 43, 44), (20, 19, 35, 36), (13, 12, 27, 28), (6, 5, 20, 21), (14, 13, 28, 29), (7, 6, 21, 22), (1, 0, 15, 16), (4, 3, 18, 19), (8, 7, 22, 23), (2, 1, 16, 17), (0, 14, 29, 15), (9, 8, 23, 24), (3, 2, 17, 18), (10, 9, 24, 25), (11, 10, 25, 26), (12, 11, 26, 27), (5, 4, 19, 20), (34, 33, 48, 49), (42, 41, 56, 57), (33, 32, 47, 48), (41, 40, 55, 56), (32, 31, 30, 47), (40, 39, 54, 55), (31, 45, 60, 30), (39, 38, 53, 54), (35, 34, 49, 50), (38, 37, 52, 53), (45, 44, 59, 60), (37, 36, 51, 52), (44, 43, 58, 59), (36, 35, 50, 51), (43, 42, 57, 58), (57, 56, 71, 72), (48, 47, 62, 63), (56, 55, 70, 71), (47, 30, 46, 62), (55, 54, 69, 70), (30, 60, 75, 46), (54, 53, 68, 69), (50, 49, 64, 65), (53, 52, 67, 68), (60, 59, 74, 75), (52, 51, 66, 67), (59, 58, 73, 74), (51, 50, 65, 66), (58, 57, 72, 73), (49, 48, 63, 64), (63, 62, 76, 77), (71, 70, 84, 85), (62, 46, 61, 76), (70, 69, 83, 84), (46, 75, 89, 61), (69, 68, 82, 83), (65, 64, 78, 79), (68, 67, 81, 82), (75, 74, 88, 89), (67, 66, 80, 81), (74, 73, 87, 88), (66, 65, 79, 80), (73, 72, 86, 87), (64, 63, 77, 78), (72, 71, 85, 86), (61, 89, 90), (89, 88, 90), (88, 87, 90), (87, 86, 90), (86, 85, 90), (85, 84, 90), (84, 83, 90), (83, 82, 90), (82, 81, 90), (81, 80, 90), (80, 79, 90), (79, 78, 90), (78, 77, 90), (77, 76, 90), (76, 61, 90)])
me_vert_008.materials.append(mat_base)
me_vert_008.update()
me_vert_009 = bpy.data.meshes.new('Vert.009')
me_vert_009.from_pydata([(2.933, 5.581, -0.9012), (5.257, 2.924, -0.9776), (5.718, -0.6249, -0.8259), (6.123, -2.421, -0.8666), (5.166, -3.763, -0.9122), (3.264, -4.056, -0.8837), (2.456, -4.869, -0.8638), (-0.5726, -5.849, -0.9044), (-1.956, -5.331, -0.9078), (-3.864, -2.032, -0.8493), (-4.884, 0.7055, -0.956), (-4.112, 2.197, -0.8796), (-3.161, 4.844, -0.881), (-1.266, 5.024, -0.8888), (0.6427, 6.249, -0.8293), (3.024, 5.867, -0.03707), (5.461, 3.08, -0.1173), (5.944, -0.6421, 0.04181), (6.369, -2.526, -0.0008214), (5.366, -3.933, -0.04866), (3.37, -4.24, -0.0188), (2.523, -5.093, 0.002062), (-0.653, -6.122, -0.04048), (-2.104, -5.578, -0.04409), (-4.105, -2.118, 0.01728), (-5.174, 0.7532, -0.09464), (-4.365, 2.318, -0.01449), (-3.367, 5.094, -0.01597), (-1.38, 5.282, -0.02415), (0.6217, 6.567, 0.03824)], [], [(6, 7, 22, 21), (13, 14, 29, 28), (5, 6, 21, 20), (12, 13, 28, 27), (4, 5, 20, 19), (11, 12, 27, 26), (10, 11, 26, 25), (9, 10, 25, 24), (2, 3, 18, 17), (8, 9, 24, 23), (14, 0, 15, 29), (1, 2, 17, 16), (7, 8, 23, 22), (0, 1, 16, 15), (3, 4, 19, 18), (15, 16, 17, 18, 19, 20, 21, 22, 23, 24, 25, 26, 27, 28, 29)])
me_vert_009.materials.append(mat_grass)
me_vert_009.update()
me_vert_010 = bpy.data.meshes.new('Vert.010')
me_vert_010.from_pydata([(2.507, 3.944, -0.07106), (4.304, 1.276, -0.0739), (4.018, -0.5947, -0.03038), (3.812, -2.375, -0.03341), (2.734, -3.211, 0.01142), (1.789, -4.242, -0.02407), (0.131, -4.581, -0.04557), (-1.294, -4.87, -0.08309), (-3.371, -3.661, -0.1032), (-4.159, -1.046, -0.1032), (-4.108, 2.573, -0.02463), (-2.88, 3.842, -0.05447), (-1.116, 5.04, -0.06642), (2.573, 4.003, -0.8264), (0.4787, 4.512, -0.1052), (4.358, 1.265, -0.7928), (4.0, -0.6056, -0.7836), (3.851, -2.404, -0.8056), (1.75, 2.525, -2.981), (2.689, -3.153, -0.7737), (1.808, -4.255, -0.8093), (0.1584, -4.62, -0.8133), (-1.271, -4.885, -0.76), (-3.392, -3.713, -0.7809), (-4.153, -1.076, -0.7622), (-4.026, 2.534, -0.7674), (-2.829, 3.792, -0.7578), (-1.093, 5.064, -0.8037), (0.5217, 4.568, -0.8047), (2.068, 3.103, -1.985), (3.532, 0.9531, -1.992), (3.223, -0.5283, -1.969), (3.042, -1.924, -1.941), (1.417, 1.95, -3.75), (2.2, -2.581, -1.984), (1.473, -3.415, -1.986), (0.1719, -3.731, -2.006), (-0.9736, -3.99, -1.99), (-2.726, -3.052, -2.034), (-3.313, -0.9088, -1.979), (-3.221, 1.99, -2.016), (-2.233, 2.987, -1.972), (-0.8253, 3.947, -1.966), (0.4458, 3.537, -1.949), (2.921, 0.7394, -2.953), (2.663, -0.4756, -2.932), (2.561, -1.641, -2.945), (0.8996, 1.041, -4.507), (1.854, -2.174, -2.965), (1.237, -2.831, -2.946), (0.1811, -3.112, -2.978), (-0.7554, -3.288, -2.937), (-2.154, -2.51, -2.947), (-2.604, -0.7787, -2.89), (-2.523, 1.552, -2.906), (-1.79, 2.407, -2.944), (-0.6462, 3.226, -2.973), (0.3809, 2.786, -2.874), (2.274, 0.5238, -3.658), (2.169, -0.4314, -3.718), (2.069, -1.348, -3.721), (1.508, -1.767, -3.738), (1.026, -2.294, -3.728), (0.1662, -2.434, -3.679), (-0.5593, -2.633, -3.693), (-1.675, -2.036, -3.731), (-2.088, -0.6709, -3.73), (-1.992, 1.191, -3.724), (-1.39, 1.867, -3.735), (-0.4642, 2.459, -3.7), (0.3687, 2.242, -3.733), (1.437, 0.2232, -4.485), (1.311, -0.3337, -4.431), (1.261, -0.8668, -4.46), (0.1144, -0.1739, -4.499), (0.9436, -1.116, -4.503), (0.6753, -1.443, -4.532), (0.1644, -1.504, -4.414), (-0.2582, -1.629, -4.446), (-0.8905, -1.27, -4.453), (-1.161, -0.4842, -4.536), (-1.113, 0.6158, -4.557), (-0.7291, 0.9843, -4.461), (-0.2032, 1.356, -4.498), (0.2884, 1.222, -4.519)], [], [(21, 20, 35, 36), (20, 19, 34, 35), (27, 26, 41, 42), (26, 25, 40, 41), (25, 24, 39, 40), (17, 16, 31, 32), (24, 23, 38, 39), (13, 28, 43, 29), (16, 15, 30, 31), (23, 22, 37, 38), (28, 27, 42, 43), (15, 13, 29, 30), (22, 21, 36, 37), (19, 17, 32, 34), (5, 4, 19, 20), (6, 5, 20, 21), (4, 3, 17, 19), (7, 6, 21, 22), (1, 0, 13, 15), (14, 12, 27, 28), (8, 7, 22, 23), (2, 1, 15, 16), (0, 14, 28, 13), (9, 8, 23, 24), (3, 2, 16, 17), (10, 9, 24, 25), (11, 10, 25, 26), (12, 11, 26, 27), (29, 43, 57, 18), (31, 30, 44, 45), (38, 37, 51, 52), (43, 42, 56, 57), (30, 29, 18, 44), (37, 36, 50, 51), (34, 32, 46, 48), (36, 35, 49, 50), (35, 34, 48, 49), (42, 41, 55, 56), (41, 40, 54, 55), (40, 39, 53, 54), (32, 31, 45, 46), (39, 38, 52, 53), (54, 53, 66, 67), (46, 45, 59, 60), (53, 52, 65, 66), (18, 57, 70, 33), (45, 44, 58, 59), (52, 51, 64, 65), (57, 56, 69, 70), (44, 18, 33, 58), (51, 50, 63, 64), (48, 46, 60, 61), (50, 49, 62, 63), (49, 48, 61, 62), (56, 55, 68, 69), (55, 54, 67, 68), (68, 67, 81, 82), (67, 66, 80, 81), (60, 59, 72, 73), (66, 65, 79, 80), (33, 70, 84, 47), (59, 58, 71, 72), (65, 64, 78, 79), (70, 69, 83, 84), (58, 33, 47, 71), (64, 63, 77, 78), (61, 60, 73, 75), (63, 62, 76, 77), (62, 61, 75, 76), (69, 68, 82, 83), (47, 84, 74), (84, 83, 74), (83, 82, 74), (82, 81, 74), (81, 80, 74), (80, 79, 74), (79, 78, 74), (78, 77, 74), (77, 76, 74), (76, 75, 74), (75, 73, 74), (73, 72, 74), (72, 71, 74), (71, 47, 74)])
me_vert_010.materials.append(mat_base)
me_vert_010.update()
me_vert_011 = bpy.data.meshes.new('Vert.011')
me_vert_011.from_pydata([(2.507, 4.029, -0.8422), (4.304, 1.361, -0.8451), (4.018, -0.5097, -0.8015), (3.812, -2.29, -0.8046), (2.734, -3.126, -0.7597), (1.789, -4.157, -0.7952), (0.131, -4.496, -0.8167), (-1.294, -4.785, -0.8542), (-3.371, -3.576, -0.8743), (-4.159, -0.961, -0.8743), (-4.108, 2.658, -0.7958), (-2.88, 3.927, -0.8256), (-1.116, 5.125, -0.8376), (0.4787, 4.597, -0.8764), (2.755, 4.482, -0.06103), (4.746, 1.526, -0.06417), (4.429, -0.5464, -0.01595), (4.202, -2.519, -0.01931), (3.007, -3.445, 0.03036), (1.96, -4.588, -0.008964), (0.1227, -4.963, -0.03278), (-1.456, -5.283, -0.07435), (-3.757, -3.944, -0.0966), (-4.63, -1.046, -0.09658), (-4.574, 2.964, -0.009582), (-3.213, 4.37, -0.04264), (-1.259, 5.697, -0.05589), (0.5079, 5.112, -0.09886)], [], [(2, 3, 17, 16), (8, 9, 23, 22), (13, 0, 14, 27), (1, 2, 16, 15), (7, 8, 22, 21), (12, 13, 27, 26), (0, 1, 15, 14), (6, 7, 21, 20), (3, 4, 18, 17), (5, 6, 20, 19), (4, 5, 19, 18), (11, 12, 26, 25), (10, 11, 25, 24), (9, 10, 24, 23), (14, 15, 16, 17, 18, 19, 20, 21, 22, 23, 24, 25, 26, 27)])
me_vert_011.materials.append(mat_grass)
me_vert_011.update()
me_vert_012 = bpy.data.meshes.new('Vert.012')
me_vert_012.from_pydata([(3.797, 7.672, -0.1256), (6.826, 3.918, -0.1144), (7.184, -0.1438, -0.1136), (5.466, -3.252, -0.04227), (5.204, -6.69, -0.02884), (2.677, -9.546, -0.07275), (-2.008, -9.276, -0.08255), (-4.892, -6.408, -0.1442), (-7.078, -4.14, -0.1613), (2.949, 5.928, -1.537), (-7.639, 0.7711, -0.1205), (5.244, 2.975, -1.471), (-5.959, 4.844, -0.03028), (-4.183, 9.011, -0.1181), (-0.3056, 9.841, -0.1039), (5.51, -0.1557, -1.465), (4.099, -2.539, -1.511), (3.92, -5.207, -1.548), (2.022, -7.39, -1.483), (-1.572, -7.216, -1.535), (1.54, 3.088, -4.744), (-3.873, -5.075, -1.538), (-5.59, -3.312, -1.518), (-5.922, 0.531, -1.458), (-4.485, 3.637, -1.486), (-3.32, 6.989, -1.652), (-0.2592, 7.608, -1.587), (2.137, 4.287, -3.285), (3.81, 2.109, -3.236), (4.089, -0.201, -3.296), (3.089, -1.965, -3.353), (2.746, -3.847, -3.217), (1.411, -5.412, -3.171), (-1.192, -5.368, -3.301), (0.8549, 1.656, -6.192), (-2.882, -3.795, -3.292), (-4.236, -2.544, -3.369), (-4.521, 0.3512, -3.366), (-3.381, 2.627, -3.316), (-2.383, 4.984, -3.233), (-0.2063, 5.534, -3.328), (2.88, 1.54, -4.823), (2.95, -0.1836, -4.74), (2.072, -1.454, -4.691), (2.163, -2.976, -4.865), (1.085, -4.19, -4.827), (-0.8972, -4.048, -4.798), (0.3598, 0.6705, -6.765), (-2.101, -2.812, -4.698), (-3.167, -1.938, -4.846), (-3.478, 0.2202, -4.944), (-2.465, 1.855, -4.743), (-1.777, 3.621, -4.704), (-0.1928, 3.979, -4.731), (1.519, 0.7402, -6.076), (1.591, -0.2203, -6.049), (1.18, -0.9346, -6.091), (1.087, -1.714, -6.05), (0.5046, -2.34, -5.977), (-0.5809, -2.389, -6.207), (-1.202, -1.656, -6.015), (-1.775, -1.168, -6.096), (-1.895, 0.0009833, -6.112), (-1.411, 0.9135, -6.059), (-1.022, 1.868, -6.003), (-0.1489, 2.037, -5.987), (0.655, 0.2193, -6.517), (0.6571, -0.2251, -6.38), (0.482, -0.5737, -6.504), (0.4646, -0.944, -6.551), (0.1967, -1.257, -6.555), (-0.3088, -1.24, -6.586), (-0.1115, -0.2124, -6.499), (-0.6259, -0.9187, -6.507), (-0.8561, -0.6599, -6.415), (-0.9499, -0.1258, -6.589), (-0.729, 0.3214, -6.581), (-0.5627, 0.807, -6.643), (-0.1284, 0.8953, -6.677)], [], [(22, 21, 35, 36), (24, 23, 37, 38), (11, 9, 27, 28), (26, 25, 39, 40), (25, 24, 38, 39), (19, 18, 32, 33), (23, 22, 36, 37), (18, 17, 31, 32), (17, 16, 30, 31), (21, 19, 33, 35), (16, 15, 29, 30), (9, 26, 40, 27), (15, 11, 28, 29), (10, 8, 22, 23), (6, 5, 18, 19), (13, 12, 24, 25), (14, 13, 25, 26), (1, 0, 9, 11), (12, 10, 23, 24), (8, 7, 21, 22), (2, 1, 11, 15), (0, 14, 26, 9), (3, 2, 15, 16), (7, 6, 19, 21), (4, 3, 16, 17), (5, 4, 17, 18), (39, 38, 51, 52), (33, 32, 45, 46), (37, 36, 49, 50), (32, 31, 44, 45), (31, 30, 43, 44), (35, 33, 46, 48), (30, 29, 42, 43), (27, 40, 53, 20), (29, 28, 41, 42), (36, 35, 48, 49), (38, 37, 50, 51), (28, 27, 20, 41), (40, 39, 52, 53), (43, 42, 55, 56), (20, 53, 65, 34), (42, 41, 54, 55), (49, 48, 60, 61), (51, 50, 62, 63), (41, 20, 34, 54), (53, 52, 64, 65), (52, 51, 63, 64), (46, 45, 58, 59), (50, 49, 61, 62), (45, 44, 57, 58), (44, 43, 56, 57), (48, 46, 59, 60), (64, 63, 76, 77), (59, 58, 70, 71), (62, 61, 74, 75), (58, 57, 69, 70), (57, 56, 68, 69), (60, 59, 71, 73), (56, 55, 67, 68), (34, 65, 78, 47), (55, 54, 66, 67), (61, 60, 73, 74), (63, 62, 75, 76), (54, 34, 47, 66), (65, 64, 77, 78), (47, 78, 72), (78, 77, 72), (77, 76, 72), (76, 75, 72), (75, 74, 72), (74, 73, 72), (73, 71, 72), (71, 70, 72), (70, 69, 72), (69, 68, 72), (68, 67, 72), (67, 66, 72), (66, 47, 72)])
me_vert_012.materials.append(mat_base)
me_vert_012.update()
me_vert_013 = bpy.data.meshes.new('Vert.013')
me_vert_013.from_pydata([(3.797, 8.155, -0.9326), (6.826, 4.401, -0.9213), (7.184, 0.3394, -0.9205), (5.466, -2.769, -0.8492), (5.204, -6.207, -0.8358), (2.677, -9.062, -0.8797), (-2.008, -8.793, -0.8895), (-4.892, -5.925, -0.9511), (-7.078, -3.657, -0.9682), (-7.639, 1.254, -0.9274), (-5.959, 5.327, -0.8372), (-4.183, 9.495, -0.925), (-0.3056, 10.32, -0.9109), (4.216, 9.004, -0.1046), (7.569, 4.847, -0.09219), (7.966, 0.3492, -0.09128), (6.063, -3.093, -0.0123), (5.774, -6.9, 0.002574), (2.975, -10.06, -0.04605), (-2.214, -9.764, -0.05691), (-5.408, -6.588, -0.1251), (-7.828, -4.076, -0.1441), (-8.45, 1.362, -0.09894), (-6.589, 5.873, 0.0009785), (-4.622, 10.49, -0.09629), (-0.3283, 11.41, -0.0806)], [], [(2, 3, 16, 15), (12, 0, 13, 25), (1, 2, 15, 14), (7, 8, 21, 20), (9, 10, 23, 22), (0, 1, 14, 13), (11, 12, 25, 24), (10, 11, 24, 23), (5, 6, 19, 18), (8, 9, 22, 21), (4, 5, 18, 17), (3, 4, 17, 16), (6, 7, 20, 19), (13, 14, 15, 16, 17, 18, 19, 20, 21, 22, 23, 24, 25)])
me_vert_013.materials.append(mat_grass)
me_vert_013.update()
me_vert_014 = bpy.data.meshes.new('Vert.014')
me_vert_014.from_pydata([(5.098, 7.582, -0.08143), (7.997, 3.839, -0.07151), (7.844, -1.356, -0.06653), (8.126, -4.79, -0.0869), (3.913, -7.664, -0.07959), (-0.8173, -7.431, -0.1251), (-3.795, -8.601, -0.08826), (-5.918, -7.44, -0.09074), (-8.001, -4.515, -0.04465), (4.967, 7.536, -1.133), (-7.695, 0.3341, -0.05967), (7.819, 3.819, -1.12), (-8.403, 5.046, -0.1148), (-6.964, 6.846, -0.1025), (-6.544, 7.021, -0.07249), (-3.633, 7.272, -0.08261), (0.07942, 8.574, -0.07959), (7.656, -1.334, -1.133), (8.027, -4.738, -1.157), (3.801, -7.596, -1.151), (-0.8864, -7.394, -1.15), (-3.842, -8.554, -1.154), (-5.922, -7.342, -1.108), (4.204, 6.639, -3.209), (-7.953, -4.439, -1.134), (-7.666, 0.3571, -1.144), (-8.474, 5.054, -1.158), (-7.001, 6.864, -1.157), (-6.573, 6.97, -1.145), (-3.692, 7.268, -1.171), (-0.01727, 8.579, -1.182), (4.599, 7.121, -2.13), (7.274, 3.606, -2.114), (7.1, -1.216, -2.103), (7.328, -4.368, -2.048), (3.455, -7.069, -2.095), (-0.9129, -6.861, -2.082), (-3.674, -7.956, -2.098), (-5.674, -6.901, -2.111), (2.972, 5.216, -4.42), (-7.474, -4.117, -2.076), (-7.237, 0.354, -2.094), (-7.988, 4.739, -2.097), (-6.636, 6.479, -2.125), (-6.217, 6.525, -2.094), (-3.519, 6.763, -2.096), (-0.08766, 7.956, -2.088), (6.71, 3.389, -3.213), (6.539, -1.13, -3.199), (6.855, -4.107, -3.216), (3.177, -6.621, -3.23), (-0.9348, -6.42, -3.2), (-3.525, -7.515, -3.275), (-5.377, -6.434, -3.223), (1.277, 3.252, -5.343), (-7.15, -3.86, -3.236), (-6.869, 0.3495, -3.221), (-7.526, 4.448, -3.191), (-6.27, 6.013, -3.197), (-5.908, 6.138, -3.215), (-3.373, 6.337, -3.204), (-0.1533, 7.437, -3.179), (4.929, 2.697, -4.445), (4.812, -0.8001, -4.447), (5.052, -3.114, -4.467), (2.172, -5.042, -4.419), (-1.008, -4.882, -4.355), (-3.009, -5.702, -4.437), (-4.455, -4.918, -4.453), (0.03139, 1.776, -5.913), (-5.792, -2.91, -4.401), (-5.604, 0.3412, -4.425), (-6.138, 3.52, -4.419), (-5.138, 4.725, -4.385), (-4.855, 4.803, -4.386), (-2.903, 5.021, -4.461), (-0.4103, 5.884, -4.443), (2.424, 1.732, -5.276), (2.383, -0.354, -5.36), (2.505, -1.732, -5.31), (0.7937, -2.892, -5.318), (-1.108, -2.779, -5.232), (-2.3, -3.28, -5.327), (-3.177, -2.829, -5.398), (-3.977, -1.618, -5.337), (-3.875, 0.328, -5.373), (-4.194, 2.235, -5.374), (-3.553, 2.951, -5.257), (-3.416, 3.026, -5.375), (-2.232, 3.099, -5.292), (-0.7496, 3.655, -5.368), (0.6228, 1.023, -5.981), (0.5679, -0.02737, -5.853), (0.6558, -0.72, -5.978), (-0.212, -1.301, -5.932), (-1.165, -1.244, -5.833), (-1.76, -1.494, -5.929), (-2.2, -1.266, -5.981), (-1.096, 0.2688, -5.914), (-2.593, -0.6592, -5.875), (-2.533, 0.3161, -5.879), (-2.687, 1.267, -5.855), (-2.391, 1.638, -5.881), (-2.31, 1.67, -5.931), (-1.728, 1.707, -5.89), (-0.9832, 1.97, -5.892)], [], [(22, 21, 37, 38), (27, 26, 42, 43), (21, 20, 36, 37), (25, 24, 40, 41), (20, 19, 35, 36), (26, 25, 41, 42), (19, 18, 34, 35), (24, 22, 38, 40), (9, 30, 46, 31), (18, 17, 33, 34), (30, 29, 45, 46), (17, 11, 32, 33), (29, 28, 44, 45), (11, 9, 31, 32), (28, 27, 43, 44), (1, 0, 9, 11), (15, 14, 28, 29), (2, 1, 11, 17), (16, 15, 29, 30), (3, 2, 17, 18), (0, 16, 30, 9), (8, 7, 22, 24), (4, 3, 18, 19), (12, 10, 25, 26), (5, 4, 19, 20), (10, 8, 24, 25), (6, 5, 20, 21), (13, 12, 26, 27), (7, 6, 21, 22), (14, 13, 27, 28), (43, 42, 57, 58), (37, 36, 51, 52), (41, 40, 55, 56), (36, 35, 50, 51), (42, 41, 56, 57), (35, 34, 49, 50), (40, 38, 53, 55), (31, 46, 61, 23), (34, 33, 48, 49), (46, 45, 60, 61), (33, 32, 47, 48), (45, 44, 59, 60), (32, 31, 23, 47), (44, 43, 58, 59), (38, 37, 52, 53), (52, 51, 66, 67), (56, 55, 70, 71), (51, 50, 65, 66), (57, 56, 71, 72), (50, 49, 64, 65), (55, 53, 68, 70), (23, 61, 76, 39), (49, 48, 63, 64), (61, 60, 75, 76), (48, 47, 62, 63), (60, 59, 74, 75), (47, 23, 39, 62), (59, 58, 73, 74), (53, 52, 67, 68), (58, 57, 72, 73), (67, 66, 81, 82), (71, 70, 84, 85), (66, 65, 80, 81), (72, 71, 85, 86), (65, 64, 79, 80), (70, 68, 83, 84), (39, 76, 90, 54), (64, 63, 78, 79), (76, 75, 89, 90), (63, 62, 77, 78), (75, 74, 88, 89), (62, 39, 54, 77), (74, 73, 87, 88), (68, 67, 82, 83), (73, 72, 86, 87), (85, 84, 99, 100), (81, 80, 94, 95), (86, 85, 100, 101), (80, 79, 93, 94), (84, 83, 97, 99), (54, 90, 105, 69), (79, 78, 92, 93), (90, 89, 104, 105), (78, 77, 91, 92), (89, 88, 103, 104), (77, 54, 69, 91), (88, 87, 102, 103), (83, 82, 96, 97), (87, 86, 101, 102), (82, 81, 95, 96), (69, 105, 98), (105, 104, 98), (104, 103, 98), (103, 102, 98), (102, 101, 98), (101, 100, 98), (100, 99, 98), (99, 97, 98), (97, 96, 98), (96, 95, 98), (95, 94, 98), (94, 93, 98), (93, 92, 98), (92, 91, 98), (91, 69, 98)])
me_vert_014.materials.append(mat_base)
me_vert_014.update()
me_vert_015 = bpy.data.meshes.new('Vert.015')
me_vert_015.from_pydata([(5.098, 7.582, -0.8526), (7.997, 3.839, -0.8427), (7.844, -1.356, -0.8377), (8.126, -4.79, -0.8581), (3.913, -7.664, -0.8507), (-0.8173, -7.431, -0.8963), (-3.795, -8.601, -0.8594), (-5.918, -7.44, -0.8619), (-8.001, -4.515, -0.8158), (-7.695, 0.3341, -0.8308), (-8.403, 5.046, -0.886), (-6.964, 6.846, -0.8736), (-6.544, 7.021, -0.8436), (-3.633, 7.272, -0.8538), (0.07942, 8.574, -0.8507), (5.501, 8.05, -0.001742), (8.588, 4.065, 0.008821), (8.426, -1.466, 0.01413), (8.725, -5.121, -0.007567), (4.24, -8.181, 0.0002194), (-0.7959, -7.934, -0.04824), (-3.966, -9.179, -0.009009), (-6.226, -7.943, -0.01165), (-0.403, 0.07031, 0.123), (-8.444, -4.828, 0.03742), (-8.118, 0.3336, 0.02143), (-8.872, 5.35, -0.03731), (-7.34, 7.267, -0.02415), (-6.892, 7.453, 0.007783), (-3.794, 7.72, -0.002997), (0.1588, 9.107, 0.0002212)], [], [(7, 8, 24, 22), (14, 0, 15, 30), (2, 3, 18, 17), (13, 14, 30, 29), (1, 2, 17, 16), (12, 13, 29, 28), (0, 1, 16, 15), (11, 12, 28, 27), (6, 7, 22, 21), (10, 11, 27, 26), (5, 6, 21, 20), (8, 9, 25, 24), (4, 5, 20, 19), (9, 10, 26, 25), (3, 4, 19, 18), (15, 23, 30), (30, 23, 29), (29, 23, 28), (28, 23, 27), (27, 23, 26), (26, 23, 25), (25, 23, 24), (24, 23, 22), (22, 23, 21), (21, 23, 20), (20, 23, 19), (19, 23, 18), (18, 23, 17), (17, 23, 16), (16, 23, 15)])
me_vert_015.materials.append(mat_grass)
me_vert_015.update()
me_vert_016 = bpy.data.meshes.new('Vert.016')
me_vert_016.from_pydata([(5.501, 8.05, 0.1781), (8.588, 4.065, 0.1886), (8.426, -1.466, 0.1939), (8.725, -5.121, 0.1722), (4.24, -8.181, 0.18), (-0.7959, -7.934, 0.1316), (-3.966, -9.179, 0.1708), (-6.226, -7.943, 0.1682), (-8.444, -4.828, 0.2172), (-8.118, 0.3336, 0.2012), (-8.872, 5.35, 0.1425), (-7.34, 7.267, 0.1557), (-6.892, 7.453, 0.1876), (-3.794, 7.72, 0.1768), (0.1588, 9.107, 0.18), (5.501, 8.05, 10.18), (8.588, 4.065, 10.19), (8.426, -1.466, 10.19), (8.725, -5.121, 10.17), (4.24, -8.181, 10.18), (-0.7959, -7.934, 10.13), (-3.966, -9.179, 10.17), (-6.226, -7.943, 10.17), (-8.444, -4.828, 10.22), (-8.118, 0.3336, 10.2), (-8.872, 5.35, 10.14), (-7.34, 7.267, 10.16), (-6.892, 7.453, 10.19), (-3.794, 7.72, 10.18), (0.1588, 9.107, 10.18)], [], [(1, 0, 15, 16), (9, 8, 23, 24), (2, 1, 16, 17), (11, 10, 25, 26), (3, 2, 17, 18), (12, 11, 26, 27), (4, 3, 18, 19), (13, 12, 27, 28), (5, 4, 19, 20), (14, 13, 28, 29), (6, 5, 20, 21), (0, 14, 29, 15), (7, 6, 21, 22), (10, 9, 24, 25), (8, 7, 22, 23)])
me_vert_016.materials.append(mat_grass)
me_vert_016.update()
me_vert_017 = bpy.data.meshes.new('Vert.017')
me_vert_017.from_pydata([(-4.473, 1.776, -0.5028), (-3.195, 3.553, -0.5075), (-1.765, 4.076, -0.5181), (-5.144, 0.8186, -0.5357), (-0.9984, 4.479, -0.4973), (0.09755, 5.055, -0.4999), (1.601, 4.873, -0.5154), (3.207, 3.913, -0.5012), (3.884, 2.471, -0.5193), (4.943, 1.138, -0.528), (5.3, 0.04981, -0.5149), (4.861, -1.588, -0.5103), (4.45, -3.221, -0.4857), (3.015, -3.707, -0.4942), (1.266, -3.676, -0.4903), (0.2291, -4.219, -0.4951), (-1.725, -4.45, -0.4907), (-3.758, -4.425, -0.5146), (-4.214, -3.227, -0.5395), (-5.063, -1.666, -0.5388), (-4.783, -0.4472, -0.5551), (-4.473, 1.776, 9.497), (-3.195, 3.553, 9.492), (-1.765, 4.076, 9.482), (-5.144, 0.8186, 9.464), (-0.9984, 4.479, 9.503), (0.09755, 5.055, 9.5), (1.601, 4.873, 9.485), (3.207, 3.913, 9.499), (3.884, 2.471, 9.481), (4.943, 1.138, 9.472), (5.3, 0.04981, 9.485), (4.861, -1.588, 9.49), (4.45, -3.221, 9.514), (3.015, -3.707, 9.506), (1.266, -3.676, 9.51), (0.2291, -4.219, 9.505), (-1.725, -4.45, 9.509), (-3.758, -4.425, 9.485), (-4.214, -3.227, 9.461), (-5.063, -1.666, 9.461), (-4.783, -0.4472, 9.445)], [], [(10, 9, 30, 31), (1, 0, 21, 22), (18, 17, 38, 39), (11, 10, 31, 32), (2, 1, 22, 23), (19, 18, 39, 40), (12, 11, 32, 33), (5, 4, 25, 26), (20, 19, 40, 41), (13, 12, 33, 34), (6, 5, 26, 27), (3, 20, 41, 24), (14, 13, 34, 35), (7, 6, 27, 28), (4, 2, 23, 25), (15, 14, 35, 36), (8, 7, 28, 29), (0, 3, 24, 21), (16, 15, 36, 37), (9, 8, 29, 30), (17, 16, 37, 38)])
me_vert_017.materials.append(mat_grass)
me_vert_017.update()
me_vert_018 = bpy.data.meshes.new('Vert.018')
me_vert_018.from_pydata([(-6.023, 2.813, 9.949), (-6.03, 2.801, -0.05051), (-3.636, 5.037, 0.01293), (-2.082, 5.503, 0.01962), (-0.2452, 6.049, -0.06907), (1.546, 6.129, -0.03791), (3.396, 4.874, -0.04206), (4.939, 3.992, -0.04254), (5.452, 2.338, 0.01303), (6.126, 0.009087, -0.0262), (5.71, -2.467, 0.01225), (5.707, -4.259, -0.08269), (3.636, -5.802, 0.004463), (0.2822, -6.277, -0.06205), (-2.876, -5.181, -0.07988), (-5.329, -4.69, 0.03698), (-6.963, -3.395, 0.03027), (-7.006, -0.9052, -0.05514), (-6.694, 1.334, -0.04662), (-3.629, 5.05, 10.01), (-2.075, 5.515, 10.02), (-0.2385, 6.062, 9.931), (1.553, 6.142, 9.962), (3.403, 4.886, 9.958), (4.946, 4.004, 9.957), (5.459, 2.35, 10.01), (6.133, 0.02143, 9.974), (5.717, -2.455, 10.01), (5.713, -4.246, 9.917), (3.643, -5.789, 10.0), (0.2888, -6.264, 9.938), (-2.87, -5.169, 9.92), (-5.322, -4.678, 10.04), (-6.957, -3.382, 10.03), (-7.0, -0.8928, 9.945), (-6.688, 1.347, 9.953)], [], [(17, 18, 35, 34), (2, 3, 20, 19), (9, 10, 27, 26), (16, 17, 34, 33), (1, 2, 19, 0), (8, 9, 26, 25), (15, 16, 33, 32), (7, 8, 25, 24), (14, 15, 32, 31), (6, 7, 24, 23), (13, 14, 31, 30), (5, 6, 23, 22), (12, 13, 30, 29), (4, 5, 22, 21), (11, 12, 29, 28), (18, 1, 0, 35), (3, 4, 21, 20), (10, 11, 28, 27)])
me_vert_018.materials.append(mat_grass)
me_vert_018.update()
me_vert_019 = bpy.data.meshes.new('Vert.019')
me_vert_019.from_pydata([(5.971, 10.87, -0.02971), (8.659, 7.592, -0.06018), (9.545, 3.995, -0.01105), (9.089, 0.2736, -0.005701), (10.03, -1.838, -0.0358), (9.855, -4.339, -0.02566), (8.567, -6.617, -0.03235), (5.112, -10.84, -0.0306), (1.03, -11.94, -0.05185), (-2.896, -11.35, -0.01279), (-5.81, -9.607, -0.06162), (-8.943, -8.635, -0.0127), (-11.06, -4.366, -0.06092), (-10.46, 1.078, -0.01413), (-8.799, 4.234, -0.01215), (-7.926, 7.86, -0.03112), (-5.955, 11.33, -0.05162), (-2.308, 11.83, 0.006829), (1.967, 12.79, -0.003975), (5.969, 10.86, 9.97), (8.658, 7.585, 9.94), (9.544, 3.988, 9.989), (9.088, 0.2663, 9.994), (10.03, -1.845, 9.964), (9.854, -4.347, 9.974), (8.566, -6.625, 9.968), (5.111, -10.85, 9.969), (1.029, -11.95, 9.948), (-2.898, -11.36, 9.987), (-5.811, -9.614, 9.938), (-8.945, -8.642, 9.987), (-11.06, -4.373, 9.939), (-10.46, 1.07, 9.986), (-8.8, 4.227, 9.988), (-7.928, 7.853, 9.969), (-5.956, 11.32, 9.948), (-2.309, 11.82, 10.01), (1.966, 12.79, 9.996)], [], [(14, 15, 34, 33), (7, 8, 27, 26), (0, 1, 20, 19), (15, 16, 35, 34), (8, 9, 28, 27), (1, 2, 21, 20), (16, 17, 36, 35), (9, 10, 29, 28), (2, 3, 22, 21), (17, 18, 37, 36), (10, 11, 30, 29), (3, 4, 23, 22), (18, 0, 19, 37), (11, 12, 31, 30), (4, 5, 24, 23), (12, 13, 32, 31), (5, 6, 25, 24), (13, 14, 33, 32), (6, 7, 26, 25)])
me_vert_019.materials.append(mat_grass)
me_vert_019.update()
me_vert_020 = bpy.data.meshes.new('Vert.020')
me_vert_020.from_pydata([(2.508, 8.263, 9.965), (2.491, 8.274, -0.03467), (5.44, 5.373, -0.04886), (5.998, 2.303, -0.0568), (6.597, -1.161, -0.04196), (6.169, -3.629, -0.05333), (3.991, -6.324, -0.06132), (0.6664, -6.806, -0.06292), (-2.069, -7.877, -0.02485), (-4.428, -6.834, -0.03428), (-7.189, -3.795, -0.01173), (-6.074, 1.606, -0.05646), (-5.319, 4.41, -0.04018), (-4.694, 7.355, -0.03257), (-1.708, 8.391, -0.04602), (5.457, 5.361, 9.951), (6.015, 2.291, 9.943), (6.614, -1.172, 9.958), (6.186, -3.641, 9.947), (4.008, -6.335, 9.939), (0.6832, -6.818, 9.937), (-2.052, -7.888, 9.975), (-4.411, -6.845, 9.966), (-7.172, -3.807, 9.988), (-6.057, 1.595, 9.944), (-5.302, 4.399, 9.96), (-4.677, 7.344, 9.967), (-1.691, 8.379, 9.954)], [], [(9, 10, 23, 22), (1, 2, 15, 0), (8, 9, 22, 21), (14, 1, 0, 27), (7, 8, 21, 20), (6, 7, 20, 19), (13, 14, 27, 26), (5, 6, 19, 18), (12, 13, 26, 25), (4, 5, 18, 17), (11, 12, 25, 24), (3, 4, 17, 16), (10, 11, 24, 23), (2, 3, 16, 15)])
me_vert_020.materials.append(mat_grass)
me_vert_020.update()
me_vert_021 = bpy.data.meshes.new('Vert.021')
me_vert_021.from_pydata([(3.016, 5.846, 9.963), (3.023, 5.863, -0.03707), (5.46, 3.077, -0.1173), (5.943, -0.6455, 0.0418), (6.368, -2.529, -0.0008247), (5.364, -3.936, -0.04867), (3.369, -4.244, -0.01881), (2.522, -5.097, 0.002059), (-0.6543, -6.125, -0.04048), (-2.106, -5.581, -0.04409), (-4.107, -2.121, 0.01728), (-5.176, 0.7498, -0.09464), (-4.367, 2.314, -0.0145), (-3.369, 5.09, -0.01597), (-1.381, 5.279, -0.02415), (0.6203, 6.564, 0.03824), (5.453, 3.06, 9.883), (5.936, -0.6624, 10.04), (6.361, -2.546, 9.999), (5.357, -3.953, 9.951), (3.362, -4.261, 9.981), (2.515, -5.114, 10.0), (-0.6612, -6.142, 9.96), (-2.112, -5.598, 9.956), (-4.114, -2.138, 10.02), (-5.183, 0.7329, 9.905), (-4.373, 2.298, 9.985), (-3.376, 5.073, 9.984), (-1.388, 5.262, 9.976), (0.6134, 6.547, 10.04)], [], [(2, 3, 17, 16), (10, 11, 25, 24), (1, 2, 16, 0), (9, 10, 24, 23), (15, 1, 0, 29), (8, 9, 23, 22), (4, 5, 19, 18), (7, 8, 22, 21), (14, 15, 29, 28), (6, 7, 21, 20), (13, 14, 28, 27), (5, 6, 20, 19), (12, 13, 27, 26), (3, 4, 18, 17), (11, 12, 26, 25)])
me_vert_021.materials.append(mat_grass)
me_vert_021.update()
me_vert_022 = bpy.data.meshes.new('Vert.022')
me_vert_022.from_pydata([(2.718, 4.527, 9.939), (2.749, 4.489, -0.06105), (4.74, 1.533, -0.06419), (4.423, -0.5389, -0.01597), (4.195, -2.512, -0.01933), (3.001, -3.437, 0.03034), (1.954, -4.58, -0.008987), (0.1166, -4.955, -0.0328), (-1.462, -5.275, -0.07438), (-3.763, -3.936, -0.09663), (-4.636, -1.039, -0.09661), (-4.581, 2.971, -0.009605), (-3.219, 4.377, -0.04266), (-1.266, 5.705, -0.05591), (0.5018, 5.119, -0.09888), (4.709, 1.571, 9.936), (4.392, -0.5018, 9.984), (4.165, -2.474, 9.981), (2.97, -3.4, 10.03), (1.923, -4.543, 9.991), (0.0857, -4.918, 9.967), (-1.493, -5.238, 9.926), (-3.794, -3.899, 9.903), (-4.667, -1.002, 9.903), (-4.611, 3.008, 9.99), (-3.25, 4.414, 9.957), (-1.296, 5.742, 9.944), (0.4709, 5.156, 9.901)], [], [(6, 7, 20, 19), (5, 6, 19, 18), (12, 13, 26, 25), (11, 12, 25, 24), (10, 11, 24, 23), (3, 4, 17, 16), (9, 10, 23, 22), (14, 1, 0, 27), (2, 3, 16, 15), (8, 9, 22, 21), (13, 14, 27, 26), (1, 2, 15, 0), (7, 8, 21, 20), (4, 5, 18, 17)])
me_vert_022.materials.append(mat_grass)
me_vert_022.update()
me_vert_023 = bpy.data.meshes.new('Vert.023')
me_vert_023.from_pydata([(-0.3036, 11.39, 9.919), (-4.597, 10.47, 9.904), (-6.564, 5.86, 10.0), (-8.425, 1.349, 9.901), (-7.803, -4.089, 9.856), (-5.383, -6.601, 9.875), (-2.189, -9.777, 9.943), (3.0, -10.08, 9.954), (5.798, -6.914, 10.0), (6.088, -3.106, 9.988), (7.99, 0.3359, 9.909), (7.594, 4.834, 9.908), (4.24, 8.991, 9.895), (4.22, 9.002, -0.1046), (7.573, 4.845, -0.09219), (7.97, 0.347, -0.09128), (6.067, -3.095, -0.0123), (5.778, -6.903, 0.002568), (2.979, -10.06, -0.04605), (-2.21, -9.766, -0.05691), (-5.404, -6.59, -0.1251), (-7.824, -4.078, -0.1441), (-8.446, 1.36, -0.09895), (-6.585, 5.871, 0.0009727), (-4.618, 10.49, -0.0963), (-0.3242, 11.4, -0.0806)], [], [(24, 25, 0, 1), (23, 24, 1, 2), (18, 19, 6, 7), (21, 22, 3, 4), (17, 18, 7, 8), (16, 17, 8, 9), (19, 20, 5, 6), (15, 16, 9, 10), (25, 13, 12, 0), (14, 15, 10, 11), (20, 21, 4, 5), (22, 23, 2, 3), (13, 14, 11, 12)])
me_vert_023.materials.append(mat_grass)
me_vert_023.update()

# ---- objects
ob_island_base_1 = bpy.data.objects.new('Island_Base 1', me_vert)
ob_island_1 = bpy.data.objects.new('Island 1', me_vert_001)
ob_island_base_2 = bpy.data.objects.new('Island_Base 2', me_vert_002)
ob_island_2 = bpy.data.objects.new('Island 2', me_vert_003)
ob_island_base_3 = bpy.data.objects.new('Island_Base 3', me_vert_004)
ob_island_3 = bpy.data.objects.new('Island 3', me_vert_005)
ob_island_base_4 = bpy.data.objects.new('Island_Base 4', me_vert_006)
ob_island_4 = bpy.data.objects.new('Island 4', me_vert_007)
ob_island_base_5 = bpy.data.objects.new('Island_Base 5', me_vert_008)
ob_island_5 = bpy.data.objects.new('Island 5', me_vert_009)
ob_island_base_6 = bpy.data.objects.new('Island_Base 6', me_vert_010)
ob_island_6 = bpy.data.objects.new('Island 6', me_vert_011)
ob_island_base_7 = bpy.data.objects.new('Island_Base 7', me_vert_012)
ob_island_7 = bpy.data.objects.new('Island 7', me_vert_013)
ob_island_base_8 = bpy.data.objects.new('Island_Base 8', me_vert_014)
ob_island_8 = bpy.data.objects.new('Island 8', me_vert_015)
ob_island_8_001 = bpy.data.objects.new('Island 8.001', me_vert_016)
ob_island_1_001 = bpy.data.objects.new('Island 1.001', me_vert_017)
ob_island_2_001 = bpy.data.objects.new('Island 2.001', me_vert_018)
ob_island_3_001 = bpy.data.objects.new('Island 3.001', me_vert_019)
ob_island_4_001 = bpy.data.objects.new('Island 4.001', me_vert_020)
ob_island_5_001 = bpy.data.objects.new('Island 5.001', me_vert_021)
ob_island_6_001 = bpy.data.objects.new('Island 6.001', me_vert_022)
ob_island_7_001 = bpy.data.objects.new('Island 7.001', me_vert_023)

# ---- transforms, parenting, visibility, modifiers, constraints
ob_island_base_1.parent = ob_island_1
ob_island_base_1.matrix_parent_inverse = Matrix(((1.0, -0.0, -0.0, -0.0), (-0.0, 1.0, 0.0, 144.3), (-0.0, -0.0, 1.0, 0.0601), (-0.0, 0.0, -0.0, 1.0)))
ob_island_base_1.location = (0.0, -143.9, -0.7712)
ob_island_1.location = (0.0, -144.3, -2.06)
ob_island_base_2.parent = ob_island_2
ob_island_base_2.location = (0.0, 0.1284, -0.7712)
ob_island_2.location = (0.0, -123.2, -2.0)
ob_island_base_3.parent = ob_island_3
ob_island_base_3.location = (0.0, 0.04147, -0.9951)
ob_island_3.location = (0.0, -94.32, -2.0)
ob_island_base_4.parent = ob_island_4
ob_island_base_4.location = (0.0, 0.0006771, -0.8197)
ob_island_4.location = (0.0, -64.68, -2.0)
ob_island_base_5.parent = ob_island_5
ob_island_base_5.location = (0.0, 0.1094, -0.8701)
ob_island_5.location = (0.0, -42.99, -2.0)
ob_island_base_6.parent = ob_island_6
ob_island_base_6.location = (0.0, 0.08499, -0.7712)
ob_island_6.location = (0.0, -22.56, -2.0)
ob_island_base_7.parent = ob_island_7
ob_island_base_7.location = (0.0, 0.4832, -0.8069)
ob_island_7.location = (0.0, 0.0, -2.0)
ob_island_base_8.parent = ob_island_8
ob_island_base_8.location = (0.0, 0.0, -0.7712)
ob_island_8.location = (0.0, -173.9, -2.0)
ob_island_8_001.location = (0.0, -180.0, 0.0)
ob_island_1_001.location = (0.0, -23.0, 0.0)
ob_island_2_001.location = (0.0, -45.0, 0.0)
ob_island_3_001.location = (0.0, -95.0, 0.0)
ob_island_4_001.location = (0.0, -65.0, 0.0)
ob_island_5_001.location = (0.0, -128.0, 0.0)
ob_island_6_001.location = (0.0, -147.0, 0.0)
ob_island_7_001.location = (0.0, 0.0, 0.0)

# ---- collection membership
col_collection.objects.link(ob_island_base_1)
col_collection.objects.link(ob_island_1)
col_collection.objects.link(ob_island_base_2)
col_collection.objects.link(ob_island_2)
col_collection.objects.link(ob_island_base_3)
col_collection.objects.link(ob_island_3)
col_collection.objects.link(ob_island_base_4)
col_collection.objects.link(ob_island_4)
col_collection.objects.link(ob_island_base_5)
col_collection.objects.link(ob_island_5)
col_collection.objects.link(ob_island_base_6)
col_collection.objects.link(ob_island_6)
col_collection.objects.link(ob_island_base_7)
col_collection.objects.link(ob_island_7)
col_collection.objects.link(ob_island_base_8)
col_collection.objects.link(ob_island_8)
col_collection.objects.link(ob_island_8_001)
col_collection.objects.link(ob_island_1_001)
col_collection.objects.link(ob_island_2_001)
col_collection.objects.link(ob_island_3_001)
col_collection.objects.link(ob_island_4_001)
col_collection.objects.link(ob_island_5_001)
col_collection.objects.link(ob_island_6_001)
col_collection.objects.link(ob_island_7_001)

# ---- scene / render settings (as saved in the file)
scene.frame_start = 1; scene.frame_end = 250; scene.frame_set(2)
scene.render.engine = 'BLENDER_EEVEE_NEXT'
scene.cycles.sampling_pattern = 'TABULATED_SOBOL'
bpy.context.view_layer.update()

# ---- added for rendering (the .blend has no active camera and no usable light): camera, sun
cam_auto = bpy.data.cameras.new('AutoCamera')
cam_auto.lens = 50.0
cam_auto.sensor_width = 36.0
cam_auto.clip_end = 3290.83
ob_auto_camera = bpy.data.objects.new('AutoCamera', cam_auto)
scene.collection.objects.link(ob_auto_camera)
ob_auto_camera.location = (186.995, -313.901, 150.299)
ob_auto_camera.rotation_euler = (1.09748, -7.21219e-08, 0.694738)
scene.camera = ob_auto_camera
light_auto_sun = bpy.data.lights.new('AutoSun', 'SUN')
light_auto_sun.energy = 3.0
light_auto_sun.angle = 0.0523599
ob_auto_sun = bpy.data.objects.new('AutoSun', light_auto_sun)
scene.collection.objects.link(ob_auto_sun)
ob_auto_sun.rotation_euler = (0.872665, 0.174533, 0.523599)
bpy.context.view_layer.update()
